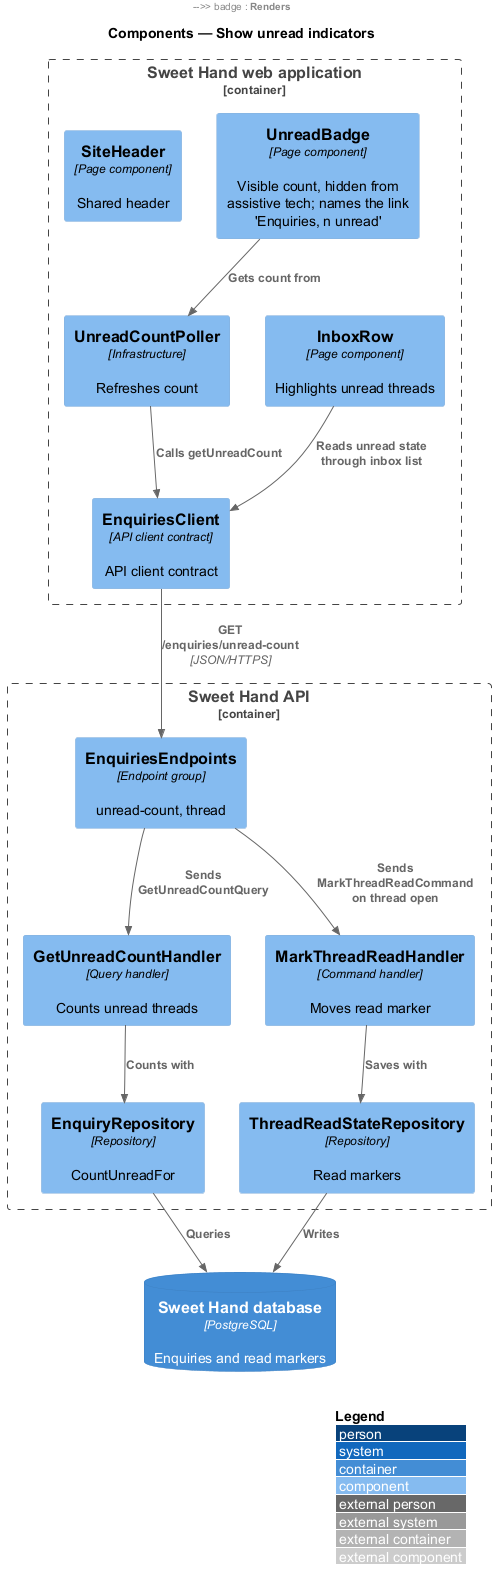

The diagram above was rendered by PlantUML. Its source (embedded in the PNG):
@startuml
!include <C4/C4_Component>
LAYOUT_WITH_LEGEND()
title Components — Show unread indicators

Container_Boundary(web, "Sweet Hand web application") {
  Component(header, "SiteHeader", "Page component", "Shared header")
  Component(badge, "UnreadBadge", "Page component", "Visible count, hidden from assistive tech; names the link 'Enquiries, n unread'")
  Component(poller, "UnreadCountPoller", "Infrastructure", "Refreshes count")
  Component(row, "InboxRow", "Page component", "Highlights unread threads")
  Component(client, "EnquiriesClient", "API client contract", "API client contract")
}
Container_Boundary(api, "Sweet Hand API") {
  Component(ep, "EnquiriesEndpoints", "Endpoint group", "unread-count, thread")
  Component(count, "GetUnreadCountHandler", "Query handler", "Counts unread threads")
  Component(mark, "MarkThreadReadHandler", "Command handler", "Moves read marker")
  Component(repo, "EnquiryRepository", "Repository", "CountUnreadFor")
  Component(readrepo, "ThreadReadStateRepository", "Repository", "Read markers")
}
ContainerDb(db, "Sweet Hand database", "PostgreSQL", "Enquiries and read markers")

Rel(header, badge, "Renders")
Rel(badge, poller, "Gets count from")
Rel(poller, client, "Calls getUnreadCount")
Rel(client, ep, "GET /enquiries/unread-count", "JSON/HTTPS")
Rel(ep, count, "Sends GetUnreadCountQuery")
Rel(ep, mark, "Sends MarkThreadReadCommand on thread open")
Rel(count, repo, "Counts with")
Rel(mark, readrepo, "Saves with")
Rel(repo, db, "Queries")
Rel(readrepo, db, "Writes")
Rel(row, client, "Reads unread state through inbox list")
@enduml